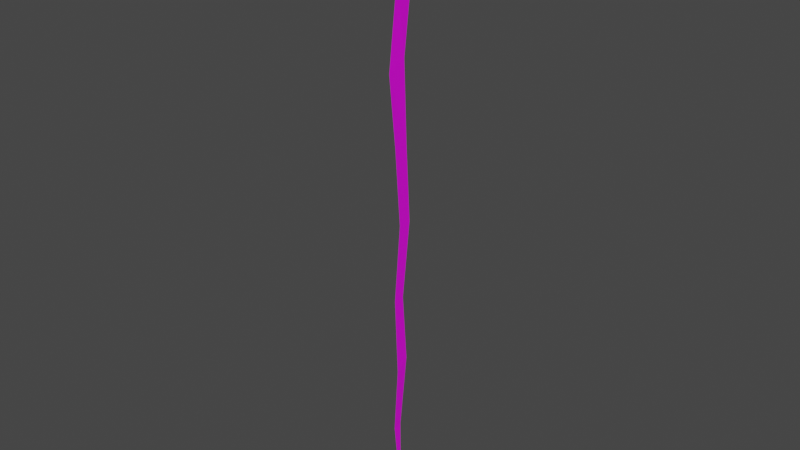 # Source: bolt.blend  (saved by Blender 2.93.20; exported with 4.5.12 LTS)
import bpy
from mathutils import Matrix  # noqa: F401  (used for matrix-valued properties, if any)

bpy.ops.wm.read_factory_settings(use_empty=True)
scene = bpy.context.scene
scene.name = 'Scene'

# ---- collections
col_collection = bpy.data.collections.new('Collection'); scene.collection.children.link(col_collection)

# ---- images (referenced by path relative to the original .blend; pixels are not part of the script)
import os
ASSET_DIR = os.environ.get("B2B_ASSET_DIR", "")  # directory of the original .blend (textures are referenced by path, not embedded)
HERE = os.path.dirname(os.path.abspath(__file__))  # packed textures are extracted next to this script under _unpacked/

def load_image(name, relpath, width, height, colorspace="sRGB"):
    """Load a texture the original file referenced (path relative to the .blend, or extracted next to this script)."""
    p = next((c for c in (os.path.join(HERE, relpath), os.path.join(ASSET_DIR, relpath)) if relpath and os.path.exists(c)), "")
    if p:
        img = bpy.data.images.load(p, check_existing=True)
        img.name = name
    else:  # same state as the original file: an image datablock whose file is absent (Cycles renders it pink)
        img = bpy.data.images.new(name, width, height)
        img.source = "FILE"
        img.filepath = "//" + (relpath or name)
    img.colorspace_settings.name = colorspace
    return img
img_bolt_base = load_image('Bolt_base', 'Bolt_base.png', 1024, 1024, 'sRGB')

# ---- materials (node trees are filled in below, after node groups)
mat_material_002 = bpy.data.materials.new('Material.002')
mat_material_002.use_transparent_shadow = False

# ---- material node trees
mat_material_002.use_nodes = True; mat_material_002.node_tree.nodes.clear()
_N = mat_material_002.node_tree.nodes; _L = mat_material_002.node_tree.links
n0 = _N.new('ShaderNodeBsdfPrincipled'); n0.name = 'Principled BSDF'; n0.location = (10, 300)
n0.distribution = 'GGX'
n0.subsurface_method = 'BURLEY'
n0.inputs[3].default_value = 1.45
n0.inputs[27].default_value = (0.0, 0.0, 0.0, 1.0)
n0.inputs[28].default_value = 1.0
n1 = _N.new('ShaderNodeOutputMaterial'); n1.name = 'Material Output'; n1.location = (300, 300)
n2 = _N.new('ShaderNodeTexImage'); n2.name = 'Image Texture'; n2.location = (-280, 260)
n2.image = img_bolt_base
_L.new(n0.outputs[0], n1.inputs[0])
_L.new(n2.outputs[0], n0.inputs[0])
n1.is_active_output = True

# ---- world
world_world = bpy.data.worlds.new('World'); scene.world = world_world
world_world.use_nodes = True; world_world.node_tree.nodes.clear()
_N = world_world.node_tree.nodes; _L = world_world.node_tree.links
n0 = _N.new('ShaderNodeOutputWorld'); n0.name = 'World Output'; n0.location = (300, 300)
n1 = _N.new('ShaderNodeBackground'); n1.name = 'Background'; n1.location = (10, 300)
n1.inputs[0].default_value = (0.05088, 0.05088, 0.05088, 1.0)
_L.new(n1.outputs[0], n0.inputs[0])
n0.is_active_output = True
world_world.color = (0.05088, 0.05088, 0.05088)
world_world.use_sun_shadow = False
world_world.sun_shadow_jitter_overblur = 0.0

# ---- meshes
me_plane = bpy.data.meshes.new('Plane')
me_plane.from_pydata([(-1.0, -0.4282, 0.0), (1.0, -0.005134, 0.0), (-1.0, 0.434, 0.0), (1.0, 0.01098, 0.0), (0.002926, -0.05684, -3.26e-09), (0.002926, 0.5576, -3.26e-09), (-0.5083, 0.1484, 0.04262), (-0.475, -0.6899, 0.0003693), (0.5103, -0.2026, -1.071e-08), (0.478, 0.3852, 2.328e-08), (-0.7473, 0.6402, 0.007047), (-0.7473, -0.2221, 0.007047), (-0.25, -0.3404, 0.0), (-0.25, 0.3463, 0.0), (0.25, 0.1369, 0.0), (0.25, -0.3785, 0.0), (0.7268, -0.3226, -0.08236), (0.7244, 0.07925, -0.08839)], [], [(16, 1, 3, 17), (12, 4, 5, 13), (11, 7, 6, 10), (15, 8, 9, 14), (0, 11, 10, 2), (7, 12, 13, 6), (4, 15, 14, 5), (8, 16, 17, 9)])
_uv = me_plane.uv_layers.new(name='UVMap')
_uv.uv.foreach_set('vector', [0.27, 1.0, 0.02545, 0.8374, 0.01744, 0.8261, 0.07144, 0.7159, 0.581, 0.8008, 0.3636, 0.6546, 0.05928, 0.2207, 0.241, 0.3159, 0.6747, 0.611, 0.8223, 1.0, 0.4187, 0.3998, 0.2506, 0.0, 0.4477, 0.9345, 0.2813, 0.8658, 0.0, 0.4439, 0.1924, 0.5705, 0.8533, 0.7035, 0.6747, 0.611, 0.2506, 0.0, 0.4292, 0.09246, 0.8223, 1.0, 0.581, 0.8008, 0.241, 0.3159, 0.4187, 0.3998, 0.3636, 0.6546, 0.4477, 0.9345, 0.1924, 0.5705, 0.05928, 0.2207, 0.2813, 0.8658, 0.27, 1.0, 0.07144, 0.7159, 0.0, 0.4439])
me_plane.materials.append(mat_material_002)
me_plane.use_remesh_fix_poles = True
me_plane.use_remesh_preserve_attributes = False
me_plane.update()

# ---- objects
ob_plane = bpy.data.objects.new('Plane', me_plane)

# ---- transforms, parenting, visibility, modifiers, constraints
ob_plane.location = (0.0, 0.0, 0.0)
ob_plane.rotation_euler = (-0.0, 1.571, 0.0)
ob_plane.scale = (14.01, 1.0, 1.0)

# ---- collection membership
col_collection.objects.link(ob_plane)

# ---- scene / render settings (as saved in the file)
scene.frame_start = 1; scene.frame_end = 250; scene.frame_set(1)
scene.render.engine = 'BLENDER_EEVEE_NEXT'
scene.cycles.use_denoising = False
scene.cycles.samples = 128
scene.cycles.sampling_pattern = 'TABULATED_SOBOL'
scene.cycles.use_adaptive_sampling = False
scene.cycles.use_light_tree = False
scene.view_settings.view_transform = 'Filmic'
bpy.context.view_layer.update()

# ---- added for rendering (the .blend has no active camera and no usable light): camera, sun
cam_auto = bpy.data.cameras.new('AutoCamera')
cam_auto.lens = 50.0
cam_auto.sensor_width = 36.0
cam_auto.clip_end = 1000.0
ob_auto_camera = bpy.data.objects.new('AutoCamera', cam_auto)
scene.collection.objects.link(ob_auto_camera)
ob_auto_camera.location = (25.9341, -31.1733, 20.7656)
ob_auto_camera.rotation_euler = (1.09748, -7.21219e-08, 0.694738)
scene.camera = ob_auto_camera
light_auto_sun = bpy.data.lights.new('AutoSun', 'SUN')
light_auto_sun.energy = 3.0
light_auto_sun.angle = 0.0523599
ob_auto_sun = bpy.data.objects.new('AutoSun', light_auto_sun)
scene.collection.objects.link(ob_auto_sun)
ob_auto_sun.rotation_euler = (0.872665, 0.174533, 0.523599)
bpy.context.view_layer.update()
